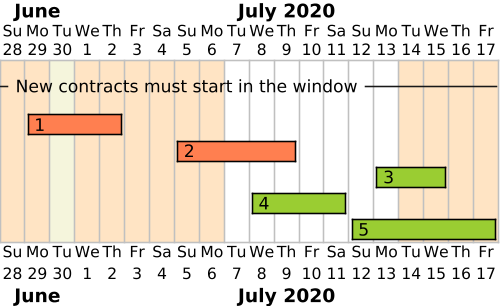

The diagram above was rendered by PlantUML. Its source (embedded in the PNG):
@startgantt valid_time_window
scale 500 width
Project starts 2020-06-28
2020-06-28 to 2020-07-06 are colored in Bisque
2020-07-14 to 2020-07-17 are colored in Bisque
2020-06-30 is colored in Beige

-- New contracts must start in the window --

[1] as [EC1] starts 2020-06-29
[EC1] ends 2020-07-02
[EC1] is colored in Coral/black

[2] as [EC2] starts 2020-07-05
[EC2] ends 2020-07-09
[EC2] is colored in Coral/black

[3] as [EC3] starts 2020-07-13
[EC3] ends 2020-07-15
[EC3] is colored in YellowGreen/black

[4] as [EC4] starts 2020-07-08
[EC4] ends 2020-07-11
[EC4] is colored in YellowGreen/black

[5] as [EC5] starts 2020-07-12
[EC5] ends 2020-07-17
[EC5] is colored in YellowGreen/black

@endgantt